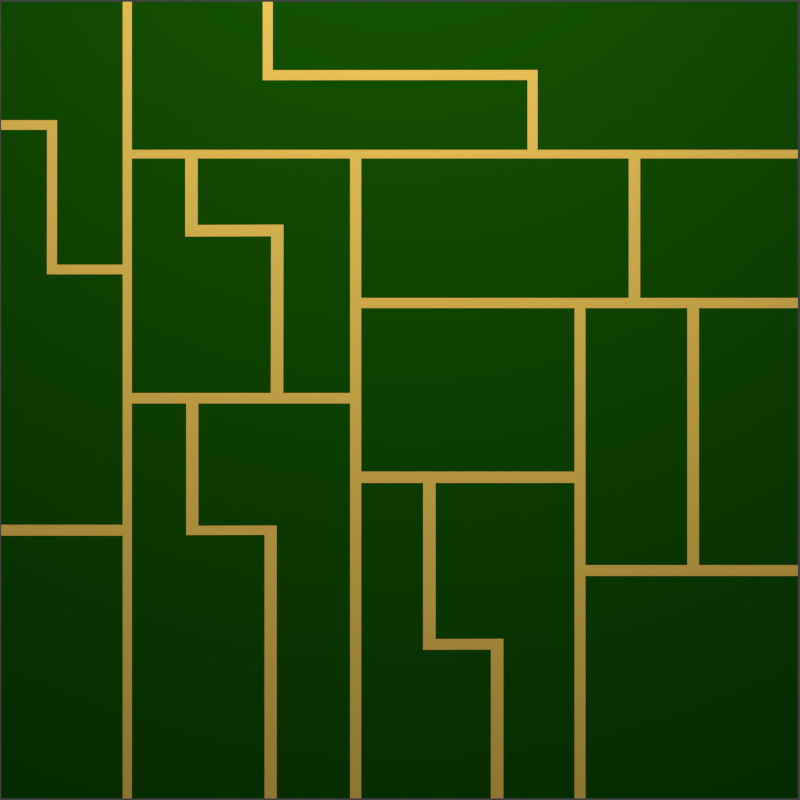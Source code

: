 # Source: WallBackground.blend  (saved by Blender 2.73.0; exported with 4.5.12 LTS)
import bpy
from mathutils import Matrix  # noqa: F401  (used for matrix-valued properties, if any)

bpy.ops.wm.read_factory_settings(use_empty=True)
scene = bpy.context.scene
scene.name = 'Scene'

# ---- collections
col_collection_1 = bpy.data.collections.new('Collection 1'); scene.collection.children.link(col_collection_1)

# ---- materials (node trees are filled in below, after node groups)
mat_material_052 = bpy.data.materials.new('Material.052')
mat_material_052.alpha_threshold = 0.0
mat_material_052.roughness = 0.5
mat_material = bpy.data.materials.new('Material')
mat_material.alpha_threshold = 0.0
mat_material.diffuse_color = (0.00607, 0.06998, 0.0, 1.0)
mat_material.roughness = 0.5
mat_material.line_color = (0.0, 0.0, 0.0, 1.0)
mat_material_049 = bpy.data.materials.new('Material.049')
mat_material_049.alpha_threshold = 0.0
mat_material_049.diffuse_color = (0.723, 0.4799, 0.08308, 1.0)
mat_material_049.roughness = 0.5

# ---- material node trees
mat_material_052.use_nodes = True; mat_material_052.node_tree.nodes.clear()
_N = mat_material_052.node_tree.nodes; _L = mat_material_052.node_tree.links
n0 = _N.new('ShaderNodeOutputMaterial'); n0.name = 'Material Output'; n0.location = (300, 300)
n1 = _N.new('ShaderNodeEmission'); n1.name = 'Emission'; n1.location = (110, 300)
n1.inputs[0].default_value = (0.8, 0.8, 0.8, 1.0)
n1.inputs[1].default_value = 9.0
_L.new(n1.outputs[0], n0.inputs[0])
n0.is_active_output = True

# ---- world
world_world = bpy.data.worlds.new('World'); scene.world = world_world
world_world.color = (0.05088, 0.05088, 0.05088)
world_world.use_sun_shadow = False
world_world.sun_shadow_jitter_overblur = 0.0
world_world.cycles.sampling_method = 'MANUAL'
world_world.cycles.sample_map_resolution = 256

# ---- cameras
cam_camera = bpy.data.cameras.new('Camera')
cam_camera.clip_end = 100.0
cam_camera.lens = 35.0
cam_camera.sensor_width = 32.0
cam_camera.sensor_height = 18.0
cam_camera.ortho_scale = 7.314
cam_camera.dof.focus_distance = 0.0

# ---- meshes
me_plane = bpy.data.meshes.new('Plane')
me_plane.from_pydata([(-1.0, -1.0, 0.0), (1.0, -1.0, 0.0), (-1.0, 1.0, 0.0), (1.0, 1.0, 0.0)], [], [(0, 1, 3, 2)])
me_plane.materials.append(mat_material_052)
me_plane.use_remesh_preserve_volume = False
me_plane.use_remesh_preserve_attributes = False
me_plane.use_mirror_vertex_groups = False
me_plane.update()
me_cube = bpy.data.meshes.new('Cube')
me_cube.from_pydata([(1.0, 1.0, -1.0), (1.0, -1.0, -1.0), (-1.0, -1.0, -1.0), (-1.0, 1.0, -1.0), (1.0, 1.0, 1.0), (1.0, -1.0, 1.0), (-1.0, -1.0, 1.0), (-1.0, 1.0, 1.0), (-0.6717, 1.0, 1.0), (-0.6949, 1.0, 1.0), (-0.6717, -1.0, 1.0), (-0.6949, -1.0, 1.0), (1.0, 0.6285, 1.0), (1.0, 0.6067, 1.0), (-0.6717, 0.6285, 1.0), (-0.6717, 0.6067, 1.0), (-0.09588, -1.0, 1.0), (-0.124, -1.0, 1.0), (-0.124, 0.6067, 1.0), (-0.09588, 0.6067, 1.0), (1.0, 0.2567, 1.0), (1.0, 0.2309, 1.0), (-0.09588, 0.2567, 1.0), (-0.09588, 0.2309, 1.0), (0.467, -1.0, 1.0), (0.4394, -1.0, 1.0), (0.4394, 0.2309, 1.0), (0.467, 0.2309, 1.0), (1.0, -0.414, 1.0), (1.0, -0.4415, 1.0), (0.467, -0.414, 1.0), (0.467, -0.4415, 1.0), (-1.0, -0.3404, 1.0), (-1.0, -0.3128, 1.0), (-0.6949, -0.3128, 1.0), (-0.6949, -0.3404, 1.0), (-1.0, 0.6785, 1.0), (-1.0, 0.7029, 1.0), (-0.6949, 0.3402, 1.0), (-0.6949, 0.3158, 1.0), (-0.318, 1.0, 1.0), (-0.3434, 1.0, 1.0), (0.3213, 0.6285, 1.0), (0.3468, 0.6285, 1.0), (-0.6717, 0.01812, 1.0), (-0.6717, -0.008497, 1.0), (-0.124, 0.01812, 1.0), (-0.124, -0.008497, 1.0), (-0.3082, -1.0, 1.0), (-0.3388, -1.0, 1.0), (-0.5355, -0.008497, 1.0), (-0.5048, -0.008497, 1.0), (-0.09588, -0.1794, 1.0), (-0.09588, -0.208, 1.0), (0.4394, -0.1794, 1.0), (0.4394, -0.208, 1.0), (0.7225, 0.2309, 1.0), (0.752, 0.2309, 1.0), (0.7225, -0.414, 1.0), (0.752, -0.414, 1.0), (0.5754, 0.6067, 1.0), (0.6045, 0.6067, 1.0), (0.5754, 0.2567, 1.0), (0.6045, 0.2567, 1.0), (-0.8593, 0.7029, 1.0), (-0.8597, 0.3402, 1.0), (-0.8848, 0.6785, 1.0), (-0.8852, 0.3158, 1.0), (-0.538, 0.6067, 1.0), (-0.5065, 0.6067, 1.0), (-0.3231, 0.01812, 1.0), (-0.2916, 0.01812, 1.0), (-0.5065, 0.44, 1.0), (-0.291, 0.4408, 1.0), (-0.538, 0.4105, 1.0), (-0.3224, 0.4112, 1.0), (-0.318, 0.8285, 1.0), (0.3468, 0.829, 1.0), (-0.3434, 0.803, 1.0), (0.3213, 0.8035, 1.0), (0.261, -1.0, 1.0), (0.2294, -1.0, 1.0), (0.05922, -0.208, 1.0), (0.09075, -0.208, 1.0), (0.09075, -0.5995, 1.0), (0.261, -0.599, 1.0), (0.05922, -0.6268, 1.0), (0.2294, -0.6263, 1.0), (-0.5048, -0.3153, 1.0), (-0.3082, -0.3147, 1.0), (-0.5355, -0.339, 1.0), (-0.3388, -0.3384, 1.0)], [], [(0, 1, 2, 3), (35, 32, 6, 11), (0, 4, 12, 13, 20, 21, 28, 29, 5, 1), (1, 5, 24, 25, 80, 81, 16, 17, 48, 49, 10, 11, 6, 2), (2, 6, 32, 33, 36, 37, 7, 3), (4, 0, 3, 7, 9, 8, 41, 40), (50, 45, 10, 49, 91, 90), (8, 9, 38, 39, 34, 35, 11, 10, 45, 44, 15, 14), (41, 8, 14, 42, 79, 78), (12, 43, 42, 14, 15, 68, 69, 18, 19, 60, 61, 13), (82, 53, 16, 81, 87, 86), (19, 18, 46, 47, 17, 16, 53, 52, 23, 22), (60, 19, 22, 62), (20, 63, 62, 22, 23, 26, 27, 56, 57, 21), (29, 31, 24, 5), (27, 26, 54, 55, 25, 24, 31, 30), (56, 27, 30, 58), (28, 59, 58, 30, 31, 29), (39, 67, 66, 36, 33, 34), (34, 33, 32, 35), (9, 7, 37, 64, 65, 38), (64, 37, 36, 66), (4, 40, 76, 77, 43, 12), (77, 79, 42, 43), (68, 15, 44, 70, 75, 74), (46, 71, 70, 44, 45, 50, 51, 47), (47, 51, 88, 89, 48, 17), (89, 91, 49, 48), (26, 23, 52, 54), (54, 52, 53, 82, 83, 55), (21, 57, 59, 28), (57, 56, 58, 59), (13, 61, 63, 20), (61, 60, 62, 63), (38, 65, 67, 39), (65, 64, 66, 67), (18, 69, 72, 73, 71, 46), (73, 75, 70, 71), (69, 68, 74, 72), (72, 74, 75, 73), (40, 41, 78, 76), (76, 78, 79, 77), (55, 83, 84, 85, 80, 25), (85, 87, 81, 80), (83, 82, 86, 84), (84, 86, 87, 85), (51, 50, 90, 88), (88, 90, 91, 89)])
me_cube.polygons.foreach_set('material_index', [0, 0, 0, 0, 0, 0, 0, 1, 0, 1, 0, 1, 0, 1, 0, 1, 0, 1, 0, 1, 0, 1, 0, 1, 0, 1, 0, 1, 0, 1, 0, 1, 0, 1, 1, 1, 0, 1, 1, 1, 1, 1, 0, 1, 1, 1, 1, 1])
me_cube.materials.append(mat_material)
me_cube.materials.append(mat_material_049)
me_cube.materials.append(None)
me_cube.use_remesh_preserve_volume = False
me_cube.use_remesh_preserve_attributes = False
me_cube.use_mirror_vertex_groups = False
me_cube.update()

# ---- objects
ob_plane = bpy.data.objects.new('Plane', me_plane)
ob_cube = bpy.data.objects.new('Cube', me_cube)
ob_camera = bpy.data.objects.new('Camera', cam_camera)

# ---- transforms, parenting, visibility, modifiers, constraints
ob_plane.location = (0.0, 10.1, 11.11)
ob_plane.rotation_euler = (2.356, -0.0, 0.0)
ob_plane.scale = (5.0, 5.0, 5.0)
ob_plane.lineart.crease_threshold = 0.0
ob_cube.location = (0.0, 0.0, 0.0)
ob_cube.scale = (5.743, 5.743, 0.08501)
ob_cube.lock_rotations_4d = False
ob_cube.empty_display_type = 'ARROWS'
ob_cube.lineart.crease_threshold = 0.0
ob_camera.location = (0.007704, 0.001601, 12.7)
ob_camera.lock_rotations_4d = False
ob_camera.empty_display_type = 'ARROWS'
ob_camera.color = (0.0, 0.0, 0.0, 0.0)
ob_camera.display_type = 'WIRE'
ob_camera.lineart.crease_threshold = 0.0

# ---- collection membership
col_collection_1.objects.link(ob_plane)
col_collection_1.objects.link(ob_cube)
col_collection_1.objects.link(ob_camera)

# ---- scene / render settings (as saved in the file)
scene.camera = ob_camera
scene.frame_start = 1; scene.frame_end = 60; scene.frame_set(0)
scene.render.engine = 'CYCLES'
scene.render.image_settings.compression = 100
scene.render.resolution_x = 1000
scene.render.resolution_y = 1000
scene.render.dither_intensity = 0.0
scene.render.film_transparent = True
scene.cycles.use_denoising = False
scene.cycles.samples = 1000
scene.cycles.sampling_pattern = 'TABULATED_SOBOL'
scene.cycles.light_sampling_threshold = 0.0
scene.cycles.use_adaptive_sampling = False
scene.cycles.use_light_tree = False
scene.cycles.blur_glossy = 0.0
scene.cycles.pixel_filter_type = 'GAUSSIAN'
scene.cycles.sample_clamp_indirect = 0.0
scene.view_settings.view_transform = 'Standard'
bpy.context.view_layer.update()
